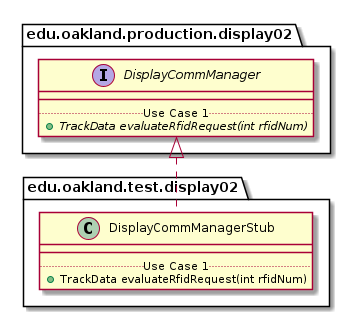

The diagram above was rendered by PlantUML. Its source (embedded in the PNG):
@startuml DisplayCommManagerStub_DirectDependencies


package edu.oakland.test.display02 {
    class DisplayCommManagerStub {
        __
        .. Use Case 1 ..
        + TrackData evaluateRfidRequest(int rfidNum)
    }
}



package edu.oakland.production.display02 {
    interface DisplayCommManager {
        __
        .. Use Case 1 ..
        {abstract} + TrackData evaluateRfidRequest(int rfidNum)
    }
}

DisplayCommManagerStub .up.|> DisplayCommManager



@enduml